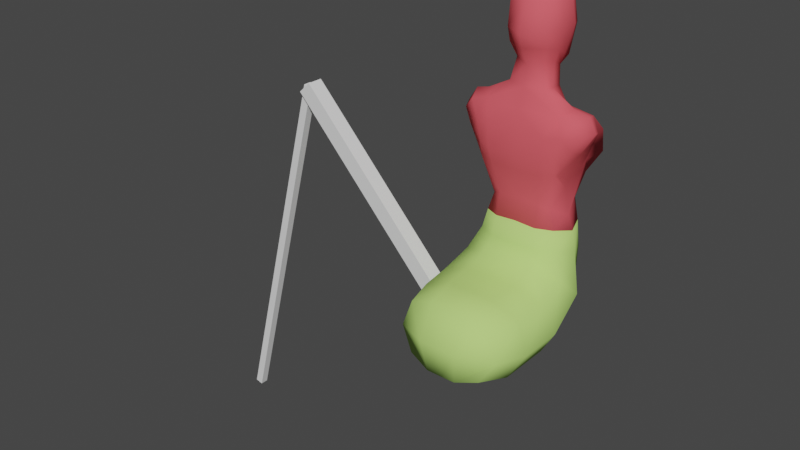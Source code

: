# Source: drider.blend  (saved by Blender 2.90.8; exported with 4.5.12 LTS)
import bpy
from mathutils import Matrix  # noqa: F401  (used for matrix-valued properties, if any)

bpy.ops.wm.read_factory_settings(use_empty=True)
scene = bpy.context.scene
scene.name = 'Scene'

# ---- collections
col_collection = bpy.data.collections.new('Collection'); scene.collection.children.link(col_collection)

# ---- materials (node trees are filled in below, after node groups)
mat_material_001 = bpy.data.materials.new('Material.001')
mat_material_001.alpha_threshold = 0.0
mat_material_001.use_transparent_shadow = False
mat_material_001.diffuse_color = (0.8, 0.1074, 0.1301, 1.0)
mat_material_001.roughness = 0.5
mat_material_001.specular_intensity = 0.0
mat_material_001.line_color = (0.0, 0.0, 0.0, 1.0)
mat_material_002 = bpy.data.materials.new('Material.002')
mat_material_002.alpha_threshold = 0.0
mat_material_002.use_transparent_shadow = False
mat_material_002.diffuse_color = (0.5159, 0.8, 0.2073, 1.0)
mat_material_002.roughness = 0.5
mat_material_002.specular_intensity = 0.0
mat_material_002.line_color = (0.0, 0.0, 0.0, 1.0)

# ---- material node trees

# ---- world
world_world = bpy.data.worlds.new('World'); scene.world = world_world
world_world.use_nodes = True; world_world.node_tree.nodes.clear()
_N = world_world.node_tree.nodes; _L = world_world.node_tree.links
n0 = _N.new('ShaderNodeOutputWorld'); n0.name = 'World Output'; n0.location = (300, 300)
n1 = _N.new('ShaderNodeBackground'); n1.name = 'Background'; n1.location = (10, 300)
n1.inputs[0].default_value = (0.05088, 0.05088, 0.05088, 1.0)
_L.new(n1.outputs[0], n0.inputs[0])
n0.is_active_output = True
world_world.color = (0.05088, 0.05088, 0.05088)
world_world.use_sun_shadow = False
world_world.sun_shadow_jitter_overblur = 0.0

# ---- meshes
me_1_torso_high = bpy.data.meshes.new('1-torso-high')
me_1_torso_high.from_pydata([(-0.09848, 0.1433, 0.1125), (-0.07758, 0.05275, 0.3308), (-0.08242, -0.07028, 0.204), (-0.06006, 0.1448, 0.07236), (0.0, 0.1687, 0.08035), (-0.09497, 0.09825, 0.04636), (-0.1168, -0.05342, 0.1714), (-0.1234, 0.08287, 0.1428), (-0.1509, -0.05558, 0.3249), (-0.161, 0.04817, 0.3207), (-0.1154, -0.06225, 0.215), (-0.126, 0.09029, 0.1728), (-0.07302, -0.06483, 0.1636), (-0.1306, -0.06181, 0.2804), (-0.1448, 0.07279, 0.2368), (-0.1349, -0.002656, 0.3452), (-0.115, 0.03971, 0.02385), (-0.09209, -0.01793, 0.0508), (0.0, 0.1948, 0.2487), (0.0, -0.06923, 0.2807), (0.0, 0.2248, 0.1608), (0.0, -0.0707, 0.2039), (0.0, -0.04372, 0.3889), (0.0, 0.06964, 0.3753), (-0.05228, -0.02626, 0.3909), (-0.05264, 0.04945, 0.3794), (0.0, 0.08556, 0.3295), (0.0, -0.06045, 0.3312), (0.0, 0.1709, 0.1147), (0.0, -0.06596, 0.161), (-0.06021, -0.03834, 0.06501), (-0.1095, -0.04519, 0.3331), (-0.1225, 0.1857, 0.1658), (-0.127, 0.1678, 0.2382), (-0.05973, 0.005811, 0.3854), (-0.08532, -0.07272, 0.271), (-0.1773, 0.003275, 0.3335), (-0.1172, 0.007677, 0.1167), (0.0, -0.04112, 0.0701), (0.0, -0.03063, 0.4436), (0.0, 0.07353, 0.4177), (-0.03966, -0.01725, 0.4557), (-0.04638, 0.05566, 0.4332), (0.0, -0.07373, 0.5361), (-0.05552, 0.01338, 0.4531), (-0.1202, -0.04276, 0.169), (-0.1309, 0.05307, 0.1613), (-0.1851, -0.03655, 0.2871), (-0.1898, 0.03076, 0.2839), (-0.1349, -0.04964, 0.2023), (-0.1451, 0.06207, 0.1982), (-0.1607, -0.04774, 0.2493), (-0.1677, 0.05283, 0.2466), (-0.2, -0.0006358, 0.2942), (-0.1236, 0.004331, 0.1415), (0.0, -0.05933, 0.4943), (-0.07285, 0.0525, 0.6094), (-0.05843, -0.02741, 0.4952), (-0.06028, 0.05313, 0.4682), (-0.04775, 0.1026, 0.6129), (-0.06563, 0.01517, 0.4852), (0.0, 0.1203, 0.4204), (-0.02564, 0.1013, 0.4255), (0.0, 0.1269, 0.4374), (-0.03777, 0.1108, 0.4447), (-0.05891, -0.03883, 0.537), (-0.07962, 0.06085, 0.5463), (-0.07783, 0.008158, 0.5509), (0.0, 0.1387, 0.5313), (-0.05247, 0.116, 0.5357), (0.0, -0.02456, 0.6398), (0.0, 0.06669, 0.6489), (-0.04145, -0.003491, 0.6418), (-0.04145, 0.04132, 0.6466), (0.0, 0.02861, 0.6448), (-0.04145, 0.01881, 0.6439), (0.0, 0.08498, 0.643), (-0.04145, 0.07329, 0.6426), (0.0, 0.1204, 0.6192), (0.0, -0.05432, 0.6128), (-0.06179, -0.0257, 0.6152), (-0.06933, 0.01364, 0.6185), (-0.1559, 0.001357, 0.2226), (-0.06711, 0.1428, -0.006873), (-0.1087, 0.1021, -0.01695), (-0.1328, 0.03644, -0.01813), (-0.1075, -0.02397, -0.003888), (-0.06278, -0.04801, -0.0009196), (0.0, -0.04999, 0.003706), (0.0, 0.16, -0.005053), (-0.04376, 0.02733, -0.04942), (0.0, 0.02733, -0.04942)], [], [(83, 3, 4, 89), (14, 11, 50, 52), (13, 8, 47, 51), (31, 8, 13, 35), (51, 49, 10, 13), (21, 2, 12, 29), (84, 5, 3, 83), (85, 16, 5, 84), (25, 23, 26, 1), (24, 22, 39, 41), (14, 33, 32, 11), (24, 34, 15, 31), (9, 36, 15, 1), (34, 24, 41, 44), (37, 6, 45, 54), (53, 47, 8, 36), (11, 7, 46, 50), (86, 17, 16, 85), (87, 30, 17, 86), (35, 13, 10, 2), (32, 20, 28, 0), (33, 18, 20, 32), (88, 38, 30, 87), (31, 27, 22, 24), (19, 35, 2, 21), (36, 8, 31, 15), (34, 25, 1, 15), (2, 10, 6, 12), (38, 29, 12, 30), (30, 12, 6, 17), (27, 31, 35, 19), (17, 6, 37, 16), (11, 32, 0, 7), (16, 37, 7, 5), (1, 26, 18, 33), (9, 1, 33, 14), (5, 7, 0, 3), (44, 41, 57, 60), (60, 58, 42, 44), (42, 40, 23, 25), (44, 42, 25, 34), (3, 0, 28, 4), (52, 48, 9, 14), (36, 9, 48, 53), (49, 45, 6, 10), (54, 46, 7, 37), (67, 66, 58, 60), (64, 58, 66, 69), (41, 39, 55, 57), (69, 68, 63, 64), (64, 63, 61, 62), (64, 62, 42, 58), (62, 61, 40, 42), (81, 56, 66, 67), (80, 79, 70, 72), (59, 56, 73, 77), (60, 57, 65, 67), (57, 55, 43, 65), (75, 72, 70, 74), (73, 75, 74, 71), (73, 71, 76, 77), (59, 78, 68, 69), (81, 80, 72, 75), (75, 73, 56, 81), (65, 43, 79, 80), (69, 66, 56, 59), (77, 76, 78, 59), (67, 65, 80, 81), (46, 54, 82), (52, 50, 82), (51, 47, 82), (53, 48, 82), (47, 53, 82), (48, 52, 82), (45, 49, 82), (54, 45, 82), (49, 51, 82), (50, 46, 82), (87, 86, 90), (84, 83, 90), (86, 85, 90), (88, 87, 90, 91), (83, 89, 91, 90), (85, 84, 90)])
me_1_torso_high.polygons.foreach_set('use_smooth', [True] * 84)
me_1_torso_high.materials.append(mat_material_001)
me_1_torso_high.use_remesh_preserve_volume = False
me_1_torso_high.use_remesh_preserve_attributes = False
me_1_torso_high.use_mirror_vertex_groups = False
me_1_torso_high.update()
me_0_torso_low = bpy.data.meshes.new('0-torso-low')
me_0_torso_low.from_pydata([(-0.1227, 0.1334, 0.1978), (-0.1201, 0.2584, 0.1668), (-0.06543, 0.1035, 0.1978), (-0.06987, 0.2941, 0.1578), (-1.81e-19, 0.3053, 0.1473), (-1.81e-19, 0.1002, 0.1991), (-0.1628, 0.02061, 0.09557), (-0.1442, 0.05593, -0.0741), (-0.06541, 0.05341, -0.1101), (-1.81e-19, 0.05918, -0.1155), (-1.81e-19, 0.009646, 0.1295), (-0.1927, 0.04422, 0.006775), (-0.1468, 0.1943, 0.1857), (-0.07665, 0.003453, 0.1313), (-0.1548, -0.1809, 0.007891), (-1.81e-19, 0.07358, 0.1518), (-0.1538, 0.108, 0.1285), (-0.1365, 0.2194, 0.01351), (-1.81e-19, 0.2426, -0.02607), (-0.07056, 0.2418, -0.01879), (-0.1794, 0.1681, 0.07177), (-0.07635, 0.07421, 0.1509), (-0.1293, -0.1732, 0.08859), (-0.06711, 0.3032, 0.2531), (-0.1087, 0.2625, 0.243), (-0.1328, 0.1968, 0.2419), (-0.1075, 0.1364, 0.2561), (-0.06278, 0.1123, 0.2591), (-1.81e-19, 0.1104, 0.2637), (-1.81e-19, 0.3204, 0.2549), (-1.81e-19, 0.2044, 0.2521), (-0.1846, -0.08333, -0.002346), (-0.155, -0.07905, 0.08967), (-0.07142, -0.08412, 0.1273), (-0.05938, -0.1114, -0.1154), (-1.81e-19, -0.1063, -0.1203), (-0.1379, -0.09677, -0.08266), (-1.81e-19, -0.07727, 0.1228), (-0.05482, -0.1799, 0.1166), (-0.04498, -0.2098, -0.08031), (-1.81e-19, -0.2056, -0.0841), (-1.81e-19, -0.2312, 0.02112), (-0.113, -0.1948, -0.05869), (-0.05584, -0.2311, 0.02104), (-1.81e-19, -0.1806, 0.1171)], [], [(20, 16, 0, 12), (6, 11, 31, 32), (19, 18, 9, 8), (17, 20, 12, 1), (19, 17, 1, 3), (8, 9, 35, 34), (21, 16, 6, 13), (21, 15, 5, 2), (13, 10, 15, 21), (2, 0, 16, 21), (8, 7, 17, 19), (7, 11, 20, 17), (3, 4, 18, 19), (11, 6, 16, 20), (7, 8, 34, 36), (11, 7, 36, 31), (5, 28, 27, 2), (2, 27, 26, 0), (0, 26, 25, 12), (12, 25, 24, 1), (1, 24, 23, 3), (3, 23, 29, 4), (29, 23, 30), (24, 25, 30), (26, 27, 30), (23, 24, 30), (25, 26, 30), (27, 28, 30), (34, 35, 40, 39), (31, 36, 42, 14), (37, 33, 38, 44), (33, 32, 22, 38), (10, 13, 33, 37), (13, 6, 32, 33), (40, 41, 43, 39), (41, 44, 38, 43), (14, 42, 39, 43), (22, 14, 43, 38), (32, 31, 14, 22), (36, 34, 39, 42)])
me_0_torso_low.polygons.foreach_set('use_smooth', [True] * 40)
me_0_torso_low.materials.append(mat_material_002)
me_0_torso_low.use_remesh_preserve_volume = False
me_0_torso_low.use_remesh_preserve_attributes = False
me_0_torso_low.use_mirror_vertex_groups = False
me_0_torso_low.update()
me_2_upper_leg = bpy.data.meshes.new('2-upper-leg')
me_2_upper_leg.from_pydata([(0.025, 0.0, -0.025), (0.025, 0.0, 0.025), (-0.025, 0.0, -0.025), (-0.025, 0.0, 0.025), (0.025, 0.7, -0.025), (0.025, 0.7, 0.025), (-0.025, 0.7, -0.025), (-0.025, 0.7, 0.025)], [], [(0, 1, 3, 2), (2, 3, 7, 6), (6, 7, 5, 4), (4, 5, 1, 0), (2, 6, 4, 0), (7, 3, 1, 5)])
_uv = me_2_upper_leg.uv_layers.new(name='UVMap')
_uv.uv.foreach_set('vector', [0.375, 0.0, 0.625, 0.0, 0.625, 0.25, 0.375, 0.25, 0.375, 0.25, 0.625, 0.25, 0.625, 0.5, 0.375, 0.5, 0.375, 0.5, 0.625, 0.5, 0.625, 0.75, 0.375, 0.75, 0.375, 0.75, 0.625, 0.75, 0.625, 1.0, 0.375, 1.0, 0.125, 0.5, 0.375, 0.5, 0.375, 0.75, 0.125, 0.75, 0.625, 0.5, 0.875, 0.5, 0.875, 0.75, 0.625, 0.75])
me_2_upper_leg.use_remesh_fix_poles = True
me_2_upper_leg.use_remesh_preserve_attributes = False
me_2_upper_leg.use_mirror_vertex_groups = False
me_2_upper_leg.update()
me_3_lower_leg = bpy.data.meshes.new('3-lower-leg')
me_3_lower_leg.from_pydata([(0.0125, 0.0, -0.0125), (0.0125, 0.0, 0.0125), (-0.0125, 0.0, -0.0125), (-0.0125, 0.0, 0.0125), (0.0125, 1.2, -0.0125), (0.0125, 1.2, 0.0125), (-0.0125, 1.2, -0.0125), (-0.0125, 1.2, 0.0125)], [], [(0, 1, 3, 2), (2, 3, 7, 6), (6, 7, 5, 4), (4, 5, 1, 0), (2, 6, 4, 0), (7, 3, 1, 5)])
_uv = me_3_lower_leg.uv_layers.new(name='UVMap')
_uv.uv.foreach_set('vector', [0.375, 0.0, 0.625, 0.0, 0.625, 0.25, 0.375, 0.25, 0.375, 0.25, 0.625, 0.25, 0.625, 0.5, 0.375, 0.5, 0.375, 0.5, 0.625, 0.5, 0.625, 0.75, 0.375, 0.75, 0.375, 0.75, 0.625, 0.75, 0.625, 1.0, 0.375, 1.0, 0.125, 0.5, 0.375, 0.5, 0.375, 0.75, 0.125, 0.75, 0.625, 0.5, 0.875, 0.5, 0.875, 0.75, 0.625, 0.75])
me_3_lower_leg.use_remesh_fix_poles = True
me_3_lower_leg.use_remesh_preserve_attributes = False
me_3_lower_leg.use_mirror_vertex_groups = False
me_3_lower_leg.update()

# ---- objects
ob_1_torso_high = bpy.data.objects.new('1-torso-high', me_1_torso_high)
ob_0_torso_low = bpy.data.objects.new('0-torso-low', me_0_torso_low)
ob_2_upper_leg = bpy.data.objects.new('2-upper-leg', me_2_upper_leg)
ob_3_lower_leg = bpy.data.objects.new('3-lower-leg', me_3_lower_leg)

# ---- transforms, parenting, visibility, modifiers, constraints
ob_1_torso_high.location = (-1.81e-19, 0.1604, 0.26)
ob_1_torso_high.lineart.crease_threshold = 0.0
_m = ob_1_torso_high.modifiers.new('Mirror', 'MIRROR')
_m.use_clip = True
ob_0_torso_low.location = (0.0, 0.0, 0.0)
ob_0_torso_low.lineart.crease_threshold = 0.0
_m = ob_0_torso_low.modifiers.new('Mirror', 'MIRROR')
_m.use_clip = True
ob_2_upper_leg.location = (-0.1762, 0.0, 0.02027)
ob_2_upper_leg.rotation_euler = (0.8217, -7.487e-08, 1.571)
ob_2_upper_leg.lineart.crease_threshold = 0.0
ob_3_lower_leg.parent = ob_2_upper_leg
ob_3_lower_leg.location = (0.0, 0.7, 0.0)
ob_3_lower_leg.rotation_euler = (-2.144, 1.099e-08, -9.75e-08)
ob_3_lower_leg.lineart.crease_threshold = 0.0

# ---- collection membership
col_collection.objects.link(ob_1_torso_high)
col_collection.objects.link(ob_0_torso_low)
col_collection.objects.link(ob_2_upper_leg)
col_collection.objects.link(ob_3_lower_leg)

# ---- scene / render settings (as saved in the file)
scene.frame_start = 1; scene.frame_end = 250; scene.frame_set(0)
scene.render.engine = 'BLENDER_EEVEE_NEXT'
scene.cycles.use_denoising = False
scene.cycles.samples = 128
scene.cycles.sampling_pattern = 'TABULATED_SOBOL'
scene.cycles.use_adaptive_sampling = False
scene.cycles.use_light_tree = False
scene.view_settings.view_transform = 'Filmic'
bpy.context.view_layer.update()

# ---- added for rendering (the .blend has no active camera and no usable light): camera, sun
cam_auto = bpy.data.cameras.new('AutoCamera')
cam_auto.lens = 50.0
cam_auto.sensor_width = 36.0
cam_auto.clip_end = 1000.0
ob_auto_camera = bpy.data.objects.new('AutoCamera', cam_auto)
scene.collection.objects.link(ob_auto_camera)
ob_auto_camera.location = (1.49439, -2.17215, 1.63717)
ob_auto_camera.rotation_euler = (1.09748, -7.21219e-08, 0.694738)
scene.camera = ob_auto_camera
light_auto_sun = bpy.data.lights.new('AutoSun', 'SUN')
light_auto_sun.energy = 3.0
light_auto_sun.angle = 0.0523599
ob_auto_sun = bpy.data.objects.new('AutoSun', light_auto_sun)
scene.collection.objects.link(ob_auto_sun)
ob_auto_sun.rotation_euler = (0.872665, 0.174533, 0.523599)
bpy.context.view_layer.update()
